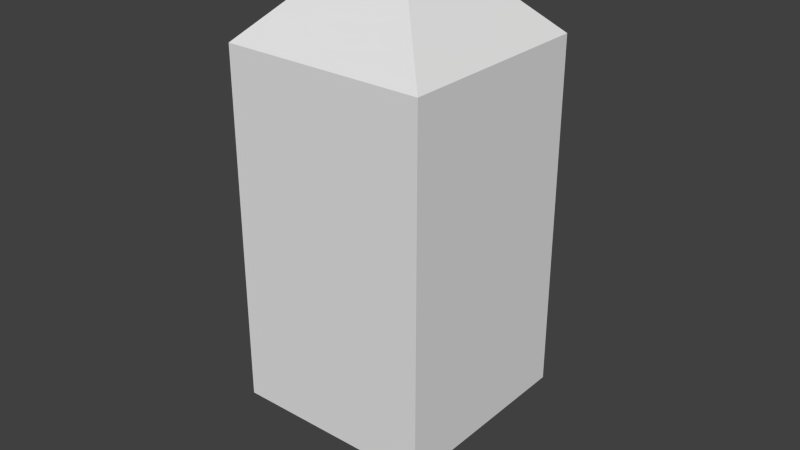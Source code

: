 # Source: superior_D4.blend  (saved by Blender 2.73.0; exported with 4.5.12 LTS)
import bpy
from mathutils import Matrix  # noqa: F401  (used for matrix-valued properties, if any)

bpy.ops.wm.read_factory_settings(use_empty=True)
scene = bpy.context.scene
scene.name = 'Scene'

# ---- collections
col_collection_1 = bpy.data.collections.new('Collection 1'); scene.collection.children.link(col_collection_1)

# ---- world
world_world = bpy.data.worlds.new('World'); scene.world = world_world
world_world.color = (0.05088, 0.05088, 0.05088)
world_world.use_sun_shadow = False
world_world.sun_shadow_jitter_overblur = 0.0
world_world.cycles.sampling_method = 'MANUAL'
world_world.cycles.sample_map_resolution = 256

# ---- meshes
me_cube = bpy.data.meshes.new('Cube')
me_cube.from_pydata([(-1.0, -1.0, -1.0), (-1.0, 1.0, -1.0), (1.0, 1.0, -1.0), (1.0, -1.0, -1.0), (-1.0, -1.0, 2.5), (-1.0, 1.0, 2.5), (1.0, 1.0, 2.5), (1.0, -1.0, 2.5), (0.0, 0.0, 3.5), (0.0, 0.0, -2.0)], [], [(4, 5, 1, 0), (5, 6, 2, 1), (6, 7, 3, 2), (7, 4, 0, 3), (3, 0, 9), (5, 4, 8), (7, 6, 8), (8, 4, 7), (6, 5, 8), (9, 1, 2), (9, 2, 3), (0, 1, 9)])
_uv = me_cube.uv_layers.new(name='UVMap')
_uv.uv.foreach_set('vector', [0.2831, 0.9469, 0.2259, 0.9469, 0.2259, 0.8469, 0.2831, 0.8469, 0.5206, 0.9469, 0.4634, 0.9469, 0.4634, 0.8469, 0.5206, 0.8469, 0.4018, 0.9469, 0.3447, 0.9469, 0.3447, 0.8469, 0.4018, 0.8469, 0.1659, 0.9469, 0.1087, 0.9469, 0.1087, 0.8469, 0.1659, 0.8469, 0.08366, 0.4957, 0.01622, 0.4957, 0.04994, 0.4468, 0.01678, 0.4803, 0.08422, 0.4803, 0.0505, 0.5149, 0.05449, 0.5322, 0.05449, 0.4631, 0.02077, 0.4976, 0.06366, 0.5265, 0.06366, 0.4666, 0.008597, 0.5065, 0.06441, 0.4631, 0.06441, 0.5322, 0.01672, 0.4976, 0.06578, 0.5258, 0.06578, 0.4659, 0.01072, 0.5059, 0.06084, 0.4818, 0.01316, 0.4818, 0.06084, 0.5307, 0.07953, 0.4864, 0.01209, 0.4864, 0.04581, 0.4519])
me_cube.use_remesh_preserve_volume = False
me_cube.use_remesh_preserve_attributes = False
me_cube.use_mirror_vertex_groups = False
me_cube.update()

# ---- objects
ob_cube = bpy.data.objects.new('Cube', me_cube)

# ---- transforms, parenting, visibility, modifiers, constraints
ob_cube.location = (0.0, 0.0, 0.0)
ob_cube.lineart.crease_threshold = 0.0

# ---- collection membership
col_collection_1.objects.link(ob_cube)

# ---- scene / render settings (as saved in the file)
scene.frame_start = 1; scene.frame_end = 250; scene.frame_set(1)
scene.render.engine = 'BLENDER_EEVEE_NEXT'
scene.render.resolution_percentage = 50
scene.render.dither_intensity = 0.0
scene.cycles.use_denoising = False
scene.cycles.samples = 10
scene.cycles.sampling_pattern = 'TABULATED_SOBOL'
scene.cycles.light_sampling_threshold = 0.0
scene.cycles.use_adaptive_sampling = False
scene.cycles.use_light_tree = False
scene.cycles.blur_glossy = 0.0
scene.cycles.pixel_filter_type = 'GAUSSIAN'
scene.cycles.sample_clamp_indirect = 0.0
scene.view_settings.view_transform = 'Standard'
bpy.context.view_layer.update()

# ---- added for rendering (the .blend has no active camera and no usable light): camera, sun
cam_auto = bpy.data.cameras.new('AutoCamera')
cam_auto.lens = 50.0
cam_auto.sensor_width = 36.0
cam_auto.clip_end = 1000.0
ob_auto_camera = bpy.data.objects.new('AutoCamera', cam_auto)
scene.collection.objects.link(ob_auto_camera)
ob_auto_camera.location = (5.7222, -6.86664, 5.32776)
ob_auto_camera.rotation_euler = (1.09748, -7.21219e-08, 0.694738)
scene.camera = ob_auto_camera
light_auto_sun = bpy.data.lights.new('AutoSun', 'SUN')
light_auto_sun.energy = 3.0
light_auto_sun.angle = 0.0523599
ob_auto_sun = bpy.data.objects.new('AutoSun', light_auto_sun)
scene.collection.objects.link(ob_auto_sun)
ob_auto_sun.rotation_euler = (0.872665, 0.174533, 0.523599)
bpy.context.view_layer.update()

